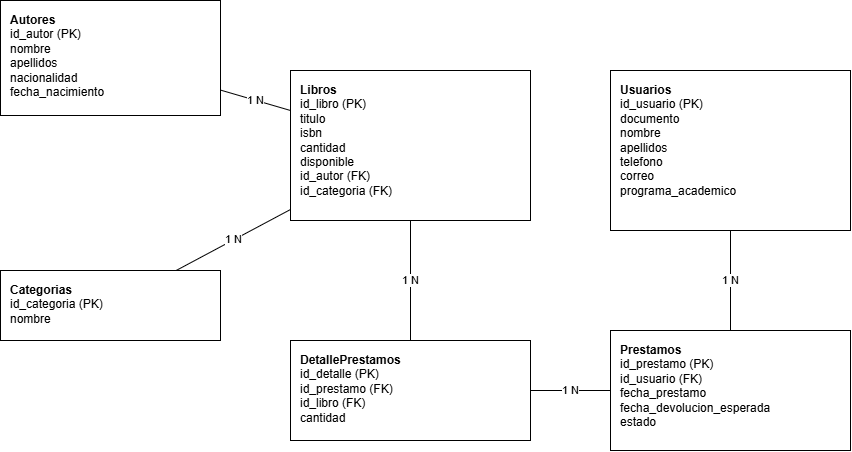

The diagram above was exported from draw.io. Its source (the exported page's mxGraphModel, read from the mxfile embedded in the PNG):
<mxGraphModel dx="1239" dy="596" grid="1" gridSize="10" guides="1" tooltips="1" connect="1" arrows="1" fold="1" page="1" pageScale="1" pageWidth="1100" pageHeight="850" math="0" shadow="0">
  <root>
    <mxCell id="0" />
    <mxCell id="1" parent="0" />
    <mxCell id="autores" parent="1" style="rounded=0;whiteSpace=wrap;html=1;fillColor=none;strokeColor=#000000;fontColor=#000000;align=left;verticalAlign=top;spacingLeft=8;spacingTop=6;" value="&lt;b style=&quot;&quot;&gt;Autores&lt;/b&gt;&lt;br&gt;id_autor (PK)&lt;br&gt;nombre&lt;br&gt;apellidos&lt;br&gt;nacionalidad&lt;br&gt;fecha_nacimiento" vertex="1">
      <mxGeometry height="115" width="220" x="70" y="30" as="geometry" />
    </mxCell>
    <mxCell id="categorias" parent="1" style="rounded=0;whiteSpace=wrap;html=1;fillColor=none;strokeColor=#000000;fontColor=#000000;align=left;verticalAlign=top;spacingLeft=8;spacingTop=6;" value="&lt;b&gt;Categorias&lt;/b&gt;&lt;br&gt;id_categoria (PK)&lt;br&gt;nombre" vertex="1">
      <mxGeometry height="70" width="220" x="70" y="300" as="geometry" />
    </mxCell>
    <mxCell id="libros" parent="1" style="rounded=0;whiteSpace=wrap;html=1;fillColor=none;strokeColor=#000000;fontColor=#000000;align=left;verticalAlign=top;spacingLeft=8;spacingTop=6;" value="&lt;b&gt;Libros&lt;/b&gt;&lt;br&gt;id_libro (PK)&lt;br&gt;titulo&lt;br&gt;isbn&lt;br&gt;cantidad&lt;br&gt;disponible&lt;br&gt;id_autor (FK)&lt;br&gt;id_categoria (FK)" vertex="1">
      <mxGeometry height="150" width="240" x="360" y="100" as="geometry" />
    </mxCell>
    <mxCell id="usuarios" parent="1" style="rounded=0;whiteSpace=wrap;html=1;fillColor=none;strokeColor=#000000;fontColor=#000000;align=left;verticalAlign=top;spacingLeft=8;spacingTop=6;" value="&lt;b&gt;Usuarios&lt;/b&gt;&lt;br&gt;id_usuario (PK)&lt;br&gt;documento&lt;br&gt;nombre&lt;br&gt;apellidos&lt;br&gt;telefono&lt;br&gt;correo&lt;br&gt;programa_academico" vertex="1">
      <mxGeometry height="160" width="240" x="680" y="100" as="geometry" />
    </mxCell>
    <mxCell id="prestamos" parent="1" style="rounded=0;whiteSpace=wrap;html=1;fillColor=none;strokeColor=#000000;fontColor=#000000;align=left;verticalAlign=top;spacingLeft=8;spacingTop=6;" value="&lt;b&gt;Prestamos&lt;/b&gt;&lt;br&gt;id_prestamo (PK)&lt;br&gt;id_usuario (FK)&lt;br&gt;fecha_prestamo&lt;br&gt;fecha_devolucion_esperada&lt;br&gt;estado" vertex="1">
      <mxGeometry height="120" width="240" x="680" y="360" as="geometry" />
    </mxCell>
    <mxCell id="detalle" parent="1" style="rounded=0;whiteSpace=wrap;html=1;fillColor=none;strokeColor=#000000;fontColor=#000000;align=left;verticalAlign=top;spacingLeft=8;spacingTop=6;" value="&lt;b&gt;DetallePrestamos&lt;/b&gt;&lt;br&gt;id_detalle (PK)&lt;br&gt;id_prestamo (FK)&lt;br&gt;id_libro (FK)&lt;br&gt;cantidad" vertex="1">
      <mxGeometry height="100" width="240" x="360" y="370" as="geometry" />
    </mxCell>
    <mxCell id="e1" edge="1" parent="1" source="autores" style="endArrow=none;startArrow=none;html=1;strokeColor=#000000;fontColor=#000000;" target="libros" value="1        N">
      <mxGeometry relative="1" as="geometry" />
    </mxCell>
    <mxCell id="e2" edge="1" parent="1" source="categorias" style="endArrow=none;startArrow=none;html=1;strokeColor=#000000;fontColor=#000000;" target="libros" value="1        N">
      <mxGeometry relative="1" as="geometry" />
    </mxCell>
    <mxCell id="e3" edge="1" parent="1" source="usuarios" style="endArrow=none;startArrow=none;html=1;strokeColor=#000000;fontColor=#000000;" target="prestamos" value="1        N">
      <mxGeometry relative="1" as="geometry" />
    </mxCell>
    <mxCell id="e4" edge="1" parent="1" source="prestamos" style="endArrow=none;startArrow=none;html=1;strokeColor=#000000;fontColor=#000000;" target="detalle" value="1        N">
      <mxGeometry relative="1" as="geometry" />
    </mxCell>
    <mxCell id="e5" edge="1" parent="1" source="libros" style="endArrow=none;startArrow=none;html=1;strokeColor=#000000;fontColor=#000000;" target="detalle" value="1        N">
      <mxGeometry relative="1" as="geometry" />
    </mxCell>
  </root>
</mxGraphModel>